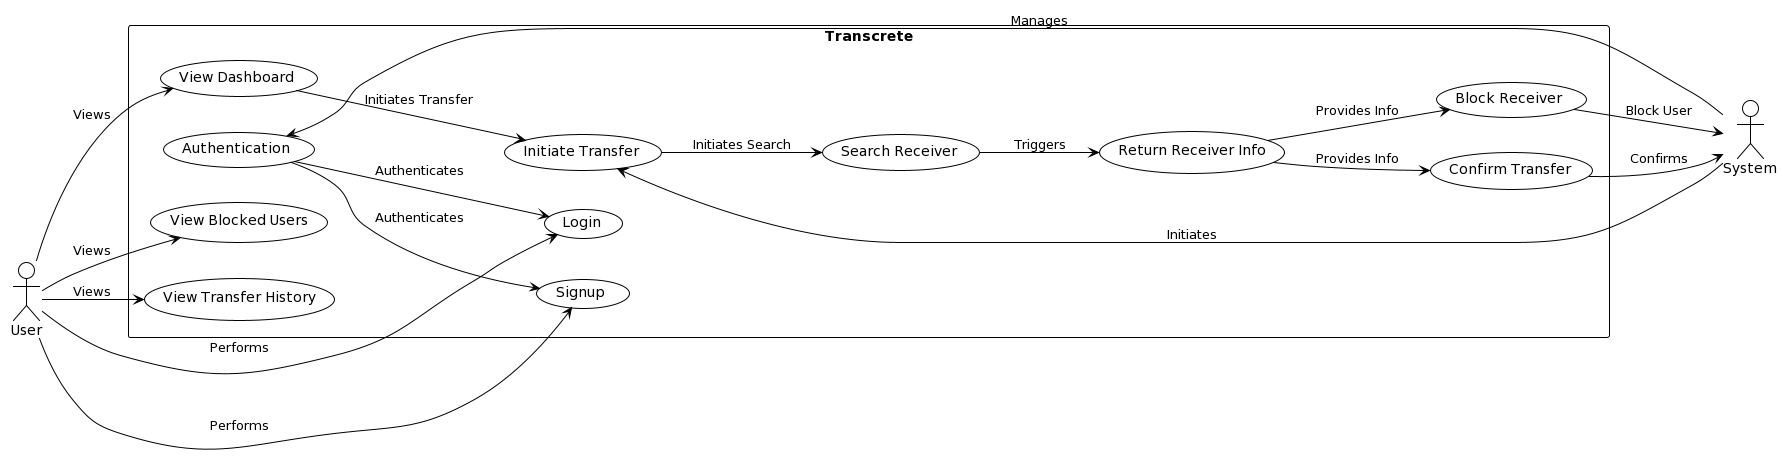

The diagram above was rendered by PlantUML. Its source (embedded in the PNG):
@startuml
!theme plain
left to right direction

actor User as U
actor System as S

rectangle Transcrete {
    usecase "Authentication" as UC1
    usecase "Login" as UC2
    usecase "Signup" as UC3
    usecase "View Dashboard" as UC4
    usecase "Initiate Transfer" as UC5
    usecase "Search Receiver" as UC6
    usecase "Return Receiver Info" as UC7
    usecase "Confirm Transfer" as UC8
    usecase "Block Receiver" as UC9
    usecase "View Blocked Users" as UC10
    usecase "View Transfer History" as UC11
}

U --> UC2 : Performs
U --> UC3 : Performs
U --> UC4 : Views
U --> UC10 : Views
U --> UC11 : Views

S --> UC1 : Manages
S --> UC5 : Initiates
UC1 --> UC2 : Authenticates
UC1 --> UC3 : Authenticates
UC4 --> UC5 : Initiates Transfer
UC5 --> UC6 : Initiates Search
UC6 --> UC7 : Triggers
UC7 --> UC8 : Provides Info
UC7 --> UC9 : Provides Info
UC8 --> S : Confirms
UC9 --> S : Block User
@enduml